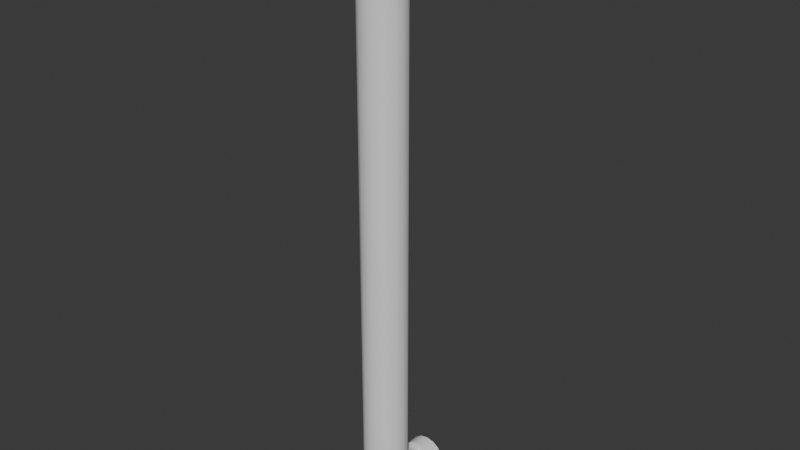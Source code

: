 # Source: SM_GuideRails_Long.blend  (saved by Blender 4.0.36; exported with 4.5.12 LTS)
import bpy
from mathutils import Matrix  # noqa: F401  (used for matrix-valued properties, if any)

bpy.ops.wm.read_factory_settings(use_empty=True)
scene = bpy.context.scene
scene.name = 'Scene'

# ---- collections
col_collection = bpy.data.collections.new('Collection'); scene.collection.children.link(col_collection)

# ---- world
world_world = bpy.data.worlds.new('World'); scene.world = world_world
world_world.use_nodes = True; world_world.node_tree.nodes.clear()
_N = world_world.node_tree.nodes; _L = world_world.node_tree.links
n0 = _N.new('ShaderNodeOutputWorld'); n0.name = 'World Output'; n0.location = (300, 300)
n1 = _N.new('ShaderNodeBackground'); n1.name = 'Background'; n1.location = (10, 300)
n1.inputs[0].default_value = (0.05088, 0.05088, 0.05088, 1.0)
_L.new(n1.outputs[0], n0.inputs[0])
n0.is_active_output = True
world_world.color = (0.05088, 0.05088, 0.05088)
world_world.use_sun_shadow = False
world_world.sun_shadow_jitter_overblur = 0.0

# ---- meshes
me_cylinder = bpy.data.meshes.new('Cylinder')
me_cylinder.from_pydata([(-3.209e-12, -0.1598, 0.7272), (0.0154, -0.1628, 0.7272), (0.02846, -0.1715, 0.7272), (0.03718, -0.1846, 0.7272), (0.04025, -0.2, 0.7272), (0.03718, -0.2154, 0.7272), (0.02846, -0.2285, 0.7272), (0.0154, -0.2372, 0.7272), (-3.209e-12, -0.2402, 0.7272), (-0.0154, -0.2372, 0.7272), (-0.02846, -0.2285, 0.7272), (-0.03718, -0.2154, 0.7272), (-0.04025, -0.2, 0.7272), (-0.03718, -0.1846, 0.7272), (-0.02846, -0.1715, 0.7272), (-0.0154, -0.1628, 0.7272), (2.105e-11, -0.1332, 0.0), (0.02558, -0.1383, 0.0), (0.04726, -0.1527, 0.0), (0.06175, -0.1744, 0.0), (0.06683, -0.2, 0.0), (0.06175, -0.2256, 0.0), (0.04726, -0.2473, 0.0), (0.02558, -0.2617, 0.0), (2.105e-11, -0.2668, 0.0), (-0.02558, -0.2617, 0.0), (-0.04726, -0.2473, 0.0), (-0.06175, -0.2256, 0.0), (-0.06683, -0.2, 0.0), (-0.06175, -0.1744, 0.0), (-0.04726, -0.1527, 0.0), (-0.02558, -0.1383, 0.0), (0.02558, -0.1383, 0.7272), (2.105e-11, -0.1332, 0.7272), (0.04726, -0.1527, 0.7272), (0.06175, -0.1744, 0.7272), (0.06683, -0.2, 0.7272), (0.06175, -0.2256, 0.7272), (0.04726, -0.2473, 0.7272), (0.02558, -0.2617, 0.7272), (2.105e-11, -0.2668, 0.7272), (-0.02558, -0.2617, 0.7272), (-0.04726, -0.2473, 0.7272), (-0.06175, -0.2256, 0.7272), (-0.06683, -0.2, 0.7272), (-0.06175, -0.1744, 0.7272), (-0.04726, -0.1527, 0.7272), (-0.02558, -0.1383, 0.7272), (-3.209e-12, -0.1598, 0.8055), (0.0154, -0.1628, 0.8055), (0.02846, -0.1715, 0.8055), (0.03718, -0.1846, 0.8055), (0.04025, -0.2, 0.8055), (0.03718, -0.2154, 0.8055), (0.02846, -0.2285, 0.8055), (0.0154, -0.2372, 0.8055), (-3.209e-12, -0.2402, 0.8055), (-0.0154, -0.2372, 0.8055), (-0.02846, -0.2285, 0.8055), (-0.03718, -0.2154, 0.8055), (-0.04025, -0.2, 0.8055), (-0.03718, -0.1846, 0.8055), (-0.02846, -0.1715, 0.8055), (-0.0154, -0.1628, 0.8055), (-0.04025, -0.1421, 0.8621), (-0.03718, -0.1421, 0.8467), (-0.02846, -0.1421, 0.8336), (-0.0154, -0.1421, 0.8249), (-1.071e-07, -0.1421, 0.8218), (0.0154, -0.1421, 0.8249), (0.02846, -0.1421, 0.8336), (0.03718, -0.1421, 0.8467), (0.04025, -0.1421, 0.8621), (0.03718, -0.1421, 0.8775), (0.02846, -0.1421, 0.8905), (0.0154, -0.1421, 0.8992), (-1.071e-07, -0.1421, 0.9023), (-0.0154, -0.1421, 0.8992), (-0.02846, -0.1421, 0.8905), (-0.03718, -0.1421, 0.8775), (-0.04025, -0.04404, 0.8621), (-0.03718, -0.04404, 0.8467), (-0.02846, -0.04404, 0.8336), (-0.0154, -0.04404, 0.8249), (-1.071e-07, -0.04404, 0.8218), (0.0154, -0.04404, 0.8249), (0.02846, -0.04404, 0.8336), (0.03718, -0.04404, 0.8467), (0.04025, -0.04404, 0.8621), (0.03718, -0.04404, 0.8775), (0.02846, -0.04404, 0.8905), (0.0154, -0.04404, 0.8992), (-1.071e-07, -0.04404, 0.9023), (-0.0154, -0.04404, 0.8992), (-0.02846, -0.04404, 0.8905), (-0.03718, -0.04404, 0.8775), (-2.775e-08, -0.1553, 0.8136), (-7.931e-08, -0.147, 0.8195), (-0.0154, -0.1576, 0.8151), (-0.0154, -0.1478, 0.8221), (-0.02846, -0.1642, 0.8193), (-0.02846, -0.1503, 0.8295), (-0.03718, -0.174, 0.8255), (-0.03718, -0.1539, 0.8406), (-0.04025, -0.1855, 0.8329), (-0.04025, -0.1581, 0.8537), (-0.03718, -0.1971, 0.8402), (-0.03718, -0.1624, 0.8668), (-0.02846, -0.2068, 0.8465), (-0.02846, -0.166, 0.8779), (-0.0154, -0.2134, 0.8507), (-0.0154, -0.1685, 0.8854), (-2.765e-08, -0.2157, 0.8521), (-7.911e-08, -0.1693, 0.888), (0.0154, -0.2134, 0.8507), (0.0154, -0.1685, 0.8854), (0.02846, -0.2068, 0.8465), (0.02846, -0.166, 0.8779), (0.03718, -0.1971, 0.8402), (0.03718, -0.1624, 0.8668), (0.04025, -0.1855, 0.8329), (0.04025, -0.1581, 0.8537), (0.03718, -0.174, 0.8255), (0.03718, -0.1539, 0.8406), (0.02846, -0.1642, 0.8193), (0.02846, -0.1503, 0.8295), (0.0154, -0.1478, 0.8221), (0.0154, -0.1576, 0.8151), (-0.06064, -0.04404, 0.8621), (-0.05603, -0.04404, 0.8389), (-0.04288, -0.04404, 0.8192), (-0.02321, -0.04404, 0.806), (-1.066e-07, -0.04404, 0.8014), (0.02321, -0.04404, 0.806), (0.04288, -0.04404, 0.8192), (0.05603, -0.04404, 0.8389), (0.06064, -0.04404, 0.8621), (0.05603, -0.04404, 0.8853), (0.04288, -0.04404, 0.9049), (0.02321, -0.04404, 0.9181), (-1.066e-07, -0.04404, 0.9227), (-0.02321, -0.04404, 0.9181), (-0.04288, -0.04404, 0.9049), (-0.05603, -0.04404, 0.8853), (-0.06064, -0.002304, 0.8621), (-0.05603, -0.002304, 0.8389), (-0.04288, -0.002304, 0.8192), (-0.02321, -0.002304, 0.806), (-1.066e-07, -0.002304, 0.8014), (0.02321, -0.002304, 0.806), (0.04288, -0.002304, 0.8192), (0.05603, -0.002304, 0.8389), (0.06064, -0.002304, 0.8621), (0.05603, -0.002304, 0.8853), (0.04288, -0.002304, 0.9049), (0.02321, -0.002304, 0.9181), (-1.066e-07, -0.002304, 0.9227), (-0.02321, -0.002304, 0.9181), (-0.04288, -0.002304, 0.9049), (-0.05603, -0.002304, 0.8853)], [], [(16, 33, 32, 17), (17, 32, 34, 18), (18, 34, 35, 19), (19, 35, 36, 20), (20, 36, 37, 21), (21, 37, 38, 22), (22, 38, 39, 23), (23, 39, 40, 24), (24, 40, 41, 25), (25, 41, 42, 26), (26, 42, 43, 27), (27, 43, 44, 28), (28, 44, 45, 29), (29, 45, 46, 30), (30, 46, 47, 31), (31, 47, 33, 16), (0, 1, 32, 33), (1, 2, 34, 32), (2, 3, 35, 34), (3, 4, 36, 35), (4, 5, 37, 36), (5, 6, 38, 37), (6, 7, 39, 38), (7, 8, 40, 39), (8, 9, 41, 40), (9, 10, 42, 41), (10, 11, 43, 42), (11, 12, 44, 43), (12, 13, 45, 44), (13, 14, 46, 45), (14, 15, 47, 46), (15, 0, 33, 47), (3, 2, 50, 51), (11, 10, 58, 59), (4, 3, 51, 52), (12, 11, 59, 60), (5, 4, 52, 53), (13, 12, 60, 61), (6, 5, 53, 54), (14, 13, 61, 62), (7, 6, 54, 55), (15, 14, 62, 63), (8, 7, 55, 56), (1, 0, 48, 49), (0, 15, 63, 48), (9, 8, 56, 57), (2, 1, 49, 50), (10, 9, 57, 58), (78, 94, 95, 79), (71, 87, 88, 72), (64, 80, 81, 65), (79, 95, 80, 64), (72, 88, 89, 73), (65, 81, 82, 66), (73, 89, 90, 74), (66, 82, 83, 67), (74, 90, 91, 75), (67, 83, 84, 68), (75, 91, 92, 76), (68, 84, 85, 69), (76, 92, 93, 77), (69, 85, 86, 70), (77, 93, 94, 78), (70, 86, 87, 71), (69, 70, 125, 126), (70, 71, 123, 125), (71, 72, 121, 123), (72, 73, 119, 121), (73, 74, 117, 119), (74, 75, 115, 117), (75, 76, 113, 115), (76, 77, 111, 113), (77, 78, 109, 111), (78, 79, 107, 109), (79, 64, 105, 107), (64, 65, 103, 105), (65, 66, 101, 103), (66, 67, 99, 101), (67, 68, 97, 99), (68, 69, 126, 97), (99, 97, 96, 98), (98, 96, 48, 63), (101, 99, 98, 100), (100, 98, 63, 62), (103, 101, 100, 102), (102, 100, 62, 61), (105, 103, 102, 104), (104, 102, 61, 60), (107, 105, 104, 106), (106, 104, 60, 59), (109, 107, 106, 108), (108, 106, 59, 58), (111, 109, 108, 110), (110, 108, 58, 57), (113, 111, 110, 112), (112, 110, 57, 56), (115, 113, 112, 114), (114, 112, 56, 55), (117, 115, 114, 116), (116, 114, 55, 54), (119, 117, 116, 118), (118, 116, 54, 53), (121, 119, 118, 120), (120, 118, 53, 52), (123, 121, 120, 122), (122, 120, 52, 51), (125, 123, 122, 124), (124, 122, 51, 50), (126, 125, 124, 127), (127, 124, 50, 49), (97, 126, 127, 96), (96, 127, 49, 48), (81, 129, 130, 82), (89, 137, 138, 90), (82, 130, 131, 83), (90, 138, 139, 91), (83, 131, 132, 84), (91, 139, 140, 92), (84, 132, 133, 85), (92, 140, 141, 93), (85, 133, 134, 86), (93, 141, 142, 94), (86, 134, 135, 87), (94, 142, 143, 95), (87, 135, 136, 88), (80, 128, 129, 81), (95, 143, 128, 80), (88, 136, 137, 89), (128, 144, 145, 129), (143, 159, 144, 128), (136, 152, 153, 137), (129, 145, 146, 130), (137, 153, 154, 138), (130, 146, 147, 131), (138, 154, 155, 139), (131, 147, 148, 132), (139, 155, 156, 140), (132, 148, 149, 133), (140, 156, 157, 141), (133, 149, 150, 134), (141, 157, 158, 142), (134, 150, 151, 135), (142, 158, 159, 143), (135, 151, 152, 136)])
me_cylinder.polygons.foreach_set('use_smooth', [True] * 144)
_k = set([(0, 1), (0, 15), (1, 2), (2, 3), (3, 4), (4, 5), (5, 6), (6, 7), (7, 8), (8, 9), (9, 10), (10, 11), (11, 12), (12, 13), (13, 14), (14, 15), (32, 33), (32, 34), (33, 47), (34, 35), (35, 36), (36, 37), (37, 38), (38, 39), (39, 40), (40, 41), (41, 42), (42, 43), (43, 44), (44, 45), (45, 46), (46, 47), (80, 81), (80, 95), (81, 82), (82, 83), (83, 84), (84, 85), (85, 86), (86, 87), (87, 88), (88, 89), (89, 90), (90, 91), (91, 92), (92, 93), (93, 94), (94, 95), (128, 129), (128, 143), (129, 130), (130, 131), (131, 132), (132, 133), (133, 134), (134, 135), (135, 136), (136, 137), (137, 138), (138, 139), (139, 140), (140, 141), (141, 142), (142, 143), (144, 145), (144, 159), (145, 146), (146, 147), (147, 148), (148, 149), (149, 150), (150, 151), (151, 152), (152, 153), (153, 154), (154, 155), (155, 156), (156, 157), (157, 158), (158, 159)])
me_cylinder.attributes.new('sharp_edge', 'BOOLEAN', 'EDGE').data.foreach_set('value', [ (min(e.vertices), max(e.vertices)) in _k for e in me_cylinder.edges])
_uv = me_cylinder.uv_layers.new(name='UVMap')
_uv.uv.foreach_set('vector', [1.0, 0.75, 1.0, 1.0, 0.9375, 1.0, 0.9375, 0.75, 0.9375, 0.75, 0.9375, 1.0, 0.875, 1.0, 0.875, 0.75, 0.875, 0.75, 0.875, 1.0, 0.8125, 1.0, 0.8125, 0.75, 0.8125, 0.75, 0.8125, 1.0, 0.75, 1.0, 0.75, 0.75, 0.75, 0.75, 0.75, 1.0, 0.6875, 1.0, 0.6875, 0.75, 0.6875, 0.75, 0.6875, 1.0, 0.625, 1.0, 0.625, 0.75, 0.625, 0.75, 0.625, 1.0, 0.5625, 1.0, 0.5625, 0.75, 0.5625, 0.75, 0.5625, 1.0, 0.5, 1.0, 0.5, 0.75, 0.5, 0.75, 0.5, 1.0, 0.4375, 1.0, 0.4375, 0.75, 0.4375, 0.75, 0.4375, 1.0, 0.375, 1.0, 0.375, 0.75, 0.375, 0.75, 0.375, 1.0, 0.3125, 1.0, 0.3125, 0.75, 0.3125, 0.75, 0.3125, 1.0, 0.25, 1.0, 0.25, 0.75, 0.25, 0.75, 0.25, 1.0, 0.1875, 1.0, 0.1875, 0.75, 0.1875, 0.75, 0.1875, 1.0, 0.125, 1.0, 0.125, 0.75, 0.125, 0.75, 0.125, 1.0, 0.0625, 1.0, 0.0625, 0.75, 0.0625, 0.75, 0.0625, 1.0, 0.0, 1.0, 0.0, 0.75, 0.25, 0.4119, 0.312, 0.3996, 0.3418, 0.4717, 0.25, 0.49, 0.312, 0.3996, 0.3645, 0.3645, 0.4197, 0.4197, 0.3418, 0.4717, 0.3645, 0.3645, 0.3996, 0.312, 0.4717, 0.3418, 0.4197, 0.4197, 0.3996, 0.312, 0.4119, 0.25, 0.49, 0.25, 0.4717, 0.3418, 0.4119, 0.25, 0.3996, 0.188, 0.4717, 0.1582, 0.49, 0.25, 0.3996, 0.188, 0.3645, 0.1355, 0.4197, 0.08029, 0.4717, 0.1582, 0.3645, 0.1355, 0.312, 0.1004, 0.3418, 0.02827, 0.4197, 0.08029, 0.312, 0.1004, 0.25, 0.08812, 0.25, 0.01, 0.3418, 0.02827, 0.25, 0.08812, 0.188, 0.1004, 0.1582, 0.02827, 0.25, 0.01, 0.188, 0.1004, 0.1355, 0.1355, 0.08029, 0.08029, 0.1582, 0.02827, 0.1355, 0.1355, 0.1004, 0.188, 0.02827, 0.1582, 0.08029, 0.08029, 0.1004, 0.188, 0.08812, 0.25, 0.01, 0.25, 0.02827, 0.1582, 0.08812, 0.25, 0.1004, 0.312, 0.02827, 0.3418, 0.01, 0.25, 0.1004, 0.312, 0.1355, 0.3645, 0.08029, 0.4197, 0.02827, 0.3418, 0.1355, 0.3645, 0.188, 0.3996, 0.1582, 0.4717, 0.08029, 0.4197, 0.188, 0.3996, 0.25, 0.4119, 0.25, 0.49, 0.1582, 0.4717, 0.3996, 0.312, 0.3645, 0.3645, 0.3645, 0.3645, 0.3996, 0.312, 0.1004, 0.188, 0.1355, 0.1355, 0.1355, 0.1355, 0.1004, 0.188, 0.4119, 0.25, 0.3996, 0.312, 0.3996, 0.312, 0.4119, 0.25, 0.08812, 0.25, 0.1004, 0.188, 0.1004, 0.188, 0.08812, 0.25, 0.3996, 0.188, 0.4119, 0.25, 0.4119, 0.25, 0.3996, 0.188, 0.1004, 0.312, 0.08812, 0.25, 0.08812, 0.25, 0.1004, 0.312, 0.3645, 0.1355, 0.3996, 0.188, 0.3996, 0.188, 0.3645, 0.1355, 0.1355, 0.3645, 0.1004, 0.312, 0.1004, 0.312, 0.1355, 0.3645, 0.312, 0.1004, 0.3645, 0.1355, 0.3645, 0.1355, 0.312, 0.1004, 0.188, 0.3996, 0.1355, 0.3645, 0.1355, 0.3645, 0.188, 0.3996, 0.25, 0.08812, 0.312, 0.1004, 0.312, 0.1004, 0.25, 0.08812, 0.312, 0.3996, 0.25, 0.4119, 0.25, 0.4119, 0.312, 0.3996, 0.25, 0.4119, 0.188, 0.3996, 0.188, 0.3996, 0.25, 0.4119, 0.188, 0.1004, 0.25, 0.08812, 0.25, 0.08812, 0.188, 0.1004, 0.3645, 0.3645, 0.312, 0.3996, 0.312, 0.3996, 0.3645, 0.3645, 0.1355, 0.1355, 0.188, 0.1004, 0.188, 0.1004, 0.1355, 0.1355, 0.0, 0.0, 0.0, 0.0, 0.0, 0.0, 0.0, 0.0, 0.0, 0.0, 0.0, 0.0, 0.0, 0.0, 0.0, 0.0, 0.0, 0.0, 0.0, 0.0, 0.0, 0.0, 0.0, 0.0, 0.0, 0.0, 0.0, 0.0, 0.0, 0.0, 0.0, 0.0, 0.0, 0.0, 0.0, 0.0, 0.0, 0.0, 0.0, 0.0, 0.0, 0.0, 0.0, 0.0, 0.0, 0.0, 0.0, 0.0, 0.0, 0.0, 0.0, 0.0, 0.0, 0.0, 0.0, 0.0, 0.0, 0.0, 0.0, 0.0, 0.0, 0.0, 0.0, 0.0, 0.0, 0.0, 0.0, 0.0, 0.0, 0.0, 0.0, 0.0, 0.0, 0.0, 0.0, 0.0, 0.0, 0.0, 0.0, 0.0, 0.0, 0.0, 0.0, 0.0, 0.0, 0.0, 0.0, 0.0, 0.0, 0.0, 0.0, 0.0, 0.0, 0.0, 0.0, 0.0, 0.0, 0.0, 0.0, 0.0, 0.0, 0.0, 0.0, 0.0, 0.0, 0.0, 0.0, 0.0, 0.0, 0.0, 0.0, 0.0, 0.0, 0.0, 0.0, 0.0, 0.0, 0.0, 0.0, 0.0, 0.0, 0.0, 0.0, 0.0, 0.0, 0.0, 0.0, 0.0, 0.0, 0.0, 0.0, 0.0, 0.1215, 0.1215, 0.104, 0.1332, 0.0, 0.0, 0.0, 0.0, 0.1332, 0.104, 0.1215, 0.1215, 0.0, 0.0, 0.0, 0.0, 0.1373, 0.08333, 0.1332, 0.104, 0.0, 0.0, 0.0, 0.0, 0.1332, 0.06268, 0.1373, 0.08333, 0.0, 0.0, 0.0, 0.0, 0.1215, 0.04518, 0.1332, 0.06268, 0.0, 0.0, 0.0, 0.0, 0.104, 0.03348, 0.1215, 0.04518, 0.0, 0.0, 0.0, 0.0, 0.08333, 0.02937, 0.104, 0.03348, 0.0, 0.0, 0.0, 0.0, 0.06268, 0.03348, 0.08333, 0.02937, 0.0, 0.0, 0.0, 0.0, 0.04518, 0.04518, 0.06268, 0.03348, 0.0, 0.0, 0.0, 0.0, 0.03348, 0.06268, 0.04518, 0.04518, 0.0, 0.0, 0.0, 0.0, 0.02937, 0.08333, 0.03348, 0.06268, 0.0, 0.0, 0.0, 0.0, 0.03348, 0.104, 0.02937, 0.08333, 0.0, 0.0, 0.0, 0.0, 0.04518, 0.1215, 0.03348, 0.104, 0.0, 0.0, 0.0, 0.0, 0.06268, 0.1332, 0.04518, 0.1215, 0.0, 0.0, 0.0, 0.0, 0.08333, 0.1373, 0.06268, 0.1332, 0.0, 0.0, 0.0, 0.0, 0.104, 0.1332, 0.08333, 0.1373, 0.06268, 0.1332, 0.08333, 0.1373, 0.1667, 0.2746, 0.1254, 0.2664, 0.1254, 0.2664, 0.1667, 0.2746, 0.25, 0.4119, 0.188, 0.3996, 0.04518, 0.1215, 0.06268, 0.1332, 0.1254, 0.2664, 0.09035, 0.243, 0.09035, 0.243, 0.1254, 0.2664, 0.188, 0.3996, 0.1355, 0.3645, 0.03348, 0.104, 0.04518, 0.1215, 0.09035, 0.243, 0.06696, 0.208, 0.06696, 0.208, 0.09035, 0.243, 0.1355, 0.3645, 0.1004, 0.312, 0.02937, 0.08333, 0.03348, 0.104, 0.06696, 0.208, 0.05874, 0.1667, 0.05874, 0.1667, 0.06696, 0.208, 0.1004, 0.312, 0.08812, 0.25, 0.03348, 0.06268, 0.02937, 0.08333, 0.05874, 0.1667, 0.06696, 0.1254, 0.06696, 0.1254, 0.05874, 0.1667, 0.08812, 0.25, 0.1004, 0.188, 0.04518, 0.04518, 0.03348, 0.06268, 0.06696, 0.1254, 0.09035, 0.09035, 0.09035, 0.09035, 0.06696, 0.1254, 0.1004, 0.188, 0.1355, 0.1355, 0.06268, 0.03348, 0.04518, 0.04518, 0.09035, 0.09035, 0.1254, 0.06696, 0.1254, 0.06696, 0.09035, 0.09035, 0.1355, 0.1355, 0.188, 0.1004, 0.08333, 0.02937, 0.06268, 0.03348, 0.1254, 0.06696, 0.1667, 0.05874, 0.1667, 0.05874, 0.1254, 0.06696, 0.188, 0.1004, 0.25, 0.08812, 0.104, 0.03348, 0.08333, 0.02937, 0.1667, 0.05874, 0.208, 0.06696, 0.208, 0.06696, 0.1667, 0.05874, 0.25, 0.08812, 0.312, 0.1004, 0.1215, 0.04518, 0.104, 0.03348, 0.208, 0.06696, 0.243, 0.09035, 0.243, 0.09035, 0.208, 0.06696, 0.312, 0.1004, 0.3645, 0.1355, 0.1332, 0.06268, 0.1215, 0.04518, 0.243, 0.09035, 0.2664, 0.1254, 0.2664, 0.1254, 0.243, 0.09035, 0.3645, 0.1355, 0.3996, 0.188, 0.1373, 0.08333, 0.1332, 0.06268, 0.2664, 0.1254, 0.2746, 0.1667, 0.2746, 0.1667, 0.2664, 0.1254, 0.3996, 0.188, 0.4119, 0.25, 0.1332, 0.104, 0.1373, 0.08333, 0.2746, 0.1667, 0.2664, 0.208, 0.2664, 0.208, 0.2746, 0.1667, 0.4119, 0.25, 0.3996, 0.312, 0.1215, 0.1215, 0.1332, 0.104, 0.2664, 0.208, 0.243, 0.243, 0.243, 0.243, 0.2664, 0.208, 0.3996, 0.312, 0.3645, 0.3645, 0.104, 0.1332, 0.1215, 0.1215, 0.243, 0.243, 0.208, 0.2664, 0.208, 0.2664, 0.243, 0.243, 0.3645, 0.3645, 0.312, 0.3996, 0.08333, 0.1373, 0.104, 0.1332, 0.208, 0.2664, 0.1667, 0.2746, 0.1667, 0.2746, 0.208, 0.2664, 0.312, 0.3996, 0.25, 0.4119, 0.0, 0.0, 0.0, 0.0, 0.0, 0.0, 0.0, 0.0, 0.0, 0.0, 0.0, 0.0, 0.0, 0.0, 0.0, 0.0, 0.0, 0.0, 0.0, 0.0, 0.0, 0.0, 0.0, 0.0, 0.0, 0.0, 0.0, 0.0, 0.0, 0.0, 0.0, 0.0, 0.0, 0.0, 0.0, 0.0, 0.0, 0.0, 0.0, 0.0, 0.0, 0.0, 0.0, 0.0, 0.0, 0.0, 0.0, 0.0, 0.0, 0.0, 0.0, 0.0, 0.0, 0.0, 0.0, 0.0, 0.0, 0.0, 0.0, 0.0, 0.0, 0.0, 0.0, 0.0, 0.0, 0.0, 0.0, 0.0, 0.0, 0.0, 0.0, 0.0, 0.0, 0.0, 0.0, 0.0, 0.0, 0.0, 0.0, 0.0, 0.0, 0.0, 0.0, 0.0, 0.0, 0.0, 0.0, 0.0, 0.0, 0.0, 0.0, 0.0, 0.0, 0.0, 0.0, 0.0, 0.0, 0.0, 0.0, 0.0, 0.0, 0.0, 0.0, 0.0, 0.0, 0.0, 0.0, 0.0, 0.0, 0.0, 0.0, 0.0, 0.0, 0.0, 0.0, 0.0, 0.0, 0.0, 0.0, 0.0, 0.0, 0.0, 0.0, 0.0, 0.0, 0.0, 0.0, 0.0, 0.0, 0.0, 0.0, 0.0, 0.0, 0.0, 0.0, 0.0, 0.0, 0.0, 0.0, 0.0, 0.0, 0.0, 0.0, 0.0, 0.0, 0.0, 0.0, 0.0, 0.0, 0.0, 0.0, 0.0, 0.0, 0.0, 0.0, 0.0, 0.0, 0.0, 0.0, 0.0, 0.0, 0.0, 0.0, 0.0, 0.0, 0.0, 0.0, 0.0, 0.0, 0.0, 0.0, 0.0, 0.0, 0.0, 0.0, 0.0, 0.0, 0.0, 0.0, 0.0, 0.0, 0.0, 0.0, 0.0, 0.0, 0.0, 0.0, 0.0, 0.0, 0.0, 0.0, 0.0, 0.0, 0.0, 0.0, 0.0, 0.0, 0.0, 0.0, 0.0, 0.0, 0.0, 0.0, 0.0, 0.0, 0.0, 0.0, 0.0, 0.0, 0.0, 0.0, 0.0, 0.0, 0.0, 0.0, 0.0, 0.0, 0.0, 0.0, 0.0, 0.0, 0.0, 0.0, 0.0, 0.0, 0.0, 0.0, 0.0, 0.0, 0.0, 0.0, 0.0, 0.0, 0.0, 0.0, 0.0, 0.0, 0.0, 0.0, 0.0, 0.0, 0.0, 0.0, 0.0, 0.0, 0.0, 0.0, 0.0, 0.0, 0.0, 0.0, 0.0, 0.0, 0.0, 0.0, 0.0])
me_cylinder.update()

# ---- objects
ob_sm_guiderails_long = bpy.data.objects.new('SM_GuideRails_Long', me_cylinder)

# ---- transforms, parenting, visibility, modifiers, constraints
ob_sm_guiderails_long.location = (0.0, 0.0, 0.0)
_m = ob_sm_guiderails_long.modifiers.new('Mirror', 'MIRROR')
_m.use_axis = (False, False, True)

# ---- collection membership
col_collection.objects.link(ob_sm_guiderails_long)

# ---- scene / render settings (as saved in the file)
scene.frame_start = 1; scene.frame_end = 250; scene.frame_set(1)
scene.render.engine = 'BLENDER_EEVEE_NEXT'
scene.cycles.sampling_pattern = 'TABULATED_SOBOL'
bpy.context.view_layer.update()

# ---- added for rendering (the .blend has no active camera and no usable light): camera, sun
cam_auto = bpy.data.cameras.new('AutoCamera')
cam_auto.lens = 50.0
cam_auto.sensor_width = 36.0
cam_auto.clip_end = 1000.0
ob_auto_camera = bpy.data.objects.new('AutoCamera', cam_auto)
scene.collection.objects.link(ob_auto_camera)
ob_auto_camera.location = (1.72929, -2.20971, 1.38343)
ob_auto_camera.rotation_euler = (1.09748, -7.21219e-08, 0.694738)
scene.camera = ob_auto_camera
light_auto_sun = bpy.data.lights.new('AutoSun', 'SUN')
light_auto_sun.energy = 3.0
light_auto_sun.angle = 0.0523599
ob_auto_sun = bpy.data.objects.new('AutoSun', light_auto_sun)
scene.collection.objects.link(ob_auto_sun)
ob_auto_sun.rotation_euler = (0.872665, 0.174533, 0.523599)
bpy.context.view_layer.update()
